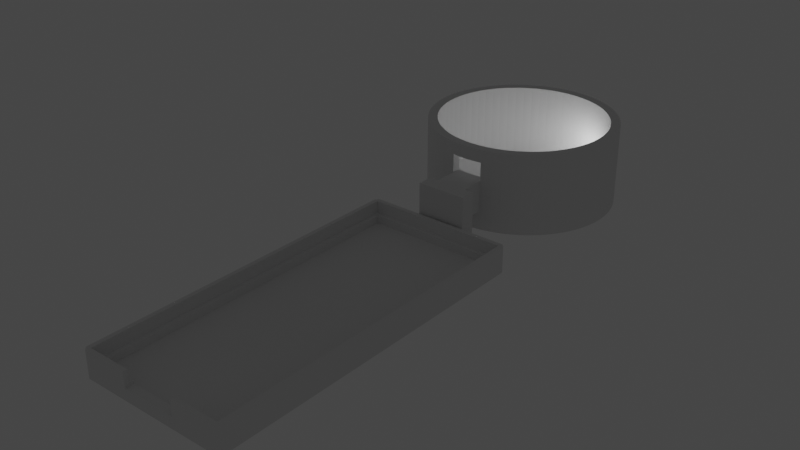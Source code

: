 # Source: caseMeasure.blend  (saved by Blender 4.0.36; exported with 4.5.12 LTS)
import bpy
from mathutils import Matrix  # noqa: F401  (used for matrix-valued properties, if any)

bpy.ops.wm.read_factory_settings(use_empty=True)
scene = bpy.context.scene
scene.name = 'Scene'

# ---- collections
col_collection = bpy.data.collections.new('Collection'); scene.collection.children.link(col_collection)

# ---- world
world_world = bpy.data.worlds.new('World'); scene.world = world_world
world_world.use_nodes = True; world_world.node_tree.nodes.clear()
_N = world_world.node_tree.nodes; _L = world_world.node_tree.links
n0 = _N.new('ShaderNodeOutputWorld'); n0.name = 'World Output'; n0.location = (300, 300)
n1 = _N.new('ShaderNodeBackground'); n1.name = 'Background'; n1.location = (10, 300)
n1.inputs[0].default_value = (0.05088, 0.05088, 0.05088, 1.0)
_L.new(n1.outputs[0], n0.inputs[0])
n0.is_active_output = True
world_world.color = (0.05088, 0.05088, 0.05088)
world_world.use_sun_shadow = False
world_world.sun_shadow_jitter_overblur = 0.0

# ---- cameras
cam_camera = bpy.data.cameras.new('Camera')
cam_camera.clip_end = 100.0
cam_camera.ortho_scale = 7.314

# ---- lights
light_light = bpy.data.lights.new('Light', 'POINT')
light_light.transmission_factor = 0.0
light_light.use_soft_falloff = False
light_light.energy = 1000.0
light_light.shadow_soft_size = 0.1
light_light.shadow_maximum_resolution = 0.006
light_light.use_absolute_resolution = True

# ---- meshes
me_ir_lesekopf_3 = bpy.data.meshes.new('IR_Lesekopf_3')
me_ir_lesekopf_3.from_pydata([(-2.004, -6.165, 1.498), (-2.004, -6.165, 0.0), (-1.928, -6.292, 0.0), (-1.928, -6.292, 1.498), (-1.865, -6.425, 0.0), (-1.865, -6.425, 1.498), (-1.816, -6.564, 0.0), (-1.816, -6.564, 1.498), (3.92, -19.92, 13.0), (5.74, -20.86, 13.0), (5.167, -19.48, 13.0), (-3.92, 5.921, 1.498), (-3.92, 5.921, 13.0), (-5.167, 5.475, 13.0), (-5.167, 5.475, 1.498), (-1.78, -6.707, 0.0), (-1.78, -6.707, 1.498), (10.61, -17.61, 13.0), (9.548, -16.55, 13.0), (9.516, -18.59, 13.0), (-2.634, 6.243, 1.498), (-2.634, 6.243, 13.0), (2.634, -20.24, 13.0), (4.354, -21.35, 13.0), (8.566, -17.44, 13.0), (8.334, -19.47, 13.0), (-1.323, 6.437, 1.498), (-1.323, 6.437, 13.0), (-1.758, -6.853, 0.0), (-1.758, -6.853, 1.498), (1.323, -20.44, 13.0), (1.47, -21.93, 13.0), (0.0, -20.5, 13.0), (7.502, -18.23, 13.0), (7.071, -20.23, 13.0), (0.0, 6.503, 1.498), (0.0, 6.503, 13.0), (2.926, -21.71, 13.0), (0.0, -22.0, 13.0), (-11.23, -14.5, 13.0), (-12.47, -15.33, 13.0), (-10.44, -15.57, 13.0), (4.204, -5.839, 1.498), (4.086, -5.751, 1.498), (4.204, -5.839, 0.0), (-11.91, -13.36, 13.0), (-13.23, -14.07, 13.0), (4.313, -5.938, 0.0), (4.313, -5.938, 1.498), (4.412, -6.047, 0.0), (4.412, -6.047, 1.498), (-12.92, -10.92, 13.0), (-13.86, -12.74, 13.0), (-12.48, -12.17, 13.0), (-13.24, -9.634, 13.0), (-14.35, -11.35, 13.0), (4.5, -6.165, 1.498), (-13.44, -8.323, 13.0), (-14.93, -8.47, 13.0), (2.5, -21.78, 3.003), (2.5, -25.5, 3.003), (1.47, -21.93, 3.003), (-13.5, -7.0, 13.0), (0.0, -22.0, 7.998), (2.5, -25.5, 7.998), (1.47, -21.93, 7.998), (1.47, -21.93, 0.0), (0.0, -22.0, 3.003), (0.0, -22.0, 0.0), (-1.751, -7.0, 0.0), (-1.751, -7.0, 1.498), (0.0, -22.0, 11.0), (1.47, -21.93, 11.0), (-1.758, -7.147, 0.0), (-1.758, -7.147, 1.498), (-12.48, -1.833, 13.0), (-13.86, -1.26, 13.0), (-12.92, -3.08, 13.0), (2.5, -21.78, 7.998), (-11.91, -0.635, 13.0), (-13.23, 0.071, 13.0), (-1.78, -7.293, 0.0), (-1.78, -7.293, 1.498), (2.503, -21.77, 7.998), (-1.816, -7.436, 0.0), (-1.816, -7.436, 1.498), (2.926, -21.71, 0.0), (-1.865, -7.575, 0.0), (-1.865, -7.575, 1.498), (2.503, -21.77, 11.0), (-1.928, -7.708, 0.0), (-1.928, -7.708, 1.498), (-14.71, -9.926, 13.0), (-15.0, -7.0, 13.0), (-13.44, -5.677, 13.0), (-14.93, -5.53, 13.0), (-13.24, -4.366, 13.0), (-14.35, -2.646, 13.0), (-14.71, -4.074, 13.0), (-2.004, -7.835, 0.0), (-2.004, -7.835, 1.498), (4.354, -21.35, 0.0), (-2.092, -7.953, 1.498), (5.74, -20.86, 0.0), (7.071, -20.23, 0.0), (8.334, -19.47, 0.0), (-9.516, -18.59, 13.0), (-8.334, -19.47, 13.0), (-8.566, -17.44, 13.0), (9.516, -18.59, 0.0), (-10.61, -17.61, 13.0), (-9.548, -16.55, 13.0), (-6.365, -18.91, 13.0), (-7.502, -18.23, 13.0), (-7.071, -20.23, 13.0), (-11.6, -16.52, 13.0), (10.61, -17.61, 0.0), (-1.323, -20.44, 13.0), (-1.47, -21.93, 13.0), (-2.634, -20.24, 13.0), (11.6, -16.52, 13.0), (11.6, -16.52, 0.0), (-4.745, -6.853, 1.498), (-4.724, -6.707, 1.498), (-13.44, -5.677, 1.498), (-2.816, -5.562, 0.0), (-2.816, -5.562, 1.498), (-2.959, -5.526, 0.0), (-4.688, -6.564, 1.498), (-13.24, -4.366, 1.498), (-2.677, -5.612, 0.0), (12.47, -15.33, 0.0), (9.548, -16.55, 1.498), (8.566, -17.44, 1.498), (-2.3, -5.839, 0.0), (-2.3, -5.839, 1.498), (-2.418, -5.751, 0.0), (7.502, -18.23, 1.498), (6.365, -18.91, 1.498), (6.365, -18.91, 13.0), (-2.19, -5.938, 0.0), (-4.5, -6.165, 1.498), (-4.412, -6.047, 1.498), (-11.91, -0.635, 1.498), (5.167, -19.48, 1.498), (-2.092, -6.047, 0.0), (-2.092, -6.047, 1.498), (3.92, -19.92, 1.498), (2.634, -20.24, 1.498), (1.323, -20.44, 1.498), (1.323, -20.44, 7.998), (2.503, -20.26, 7.998), (-4.204, -5.839, 1.498), (-4.086, -5.751, 0.0), (-4.086, -5.751, 1.498), (-4.313, -5.938, 1.498), (-11.23, 0.502, 1.498), (2.503, -20.26, 11.0), (1.323, -20.44, 11.0), (-3.959, -5.675, 0.0), (-3.959, -5.675, 1.498), (-3.826, -5.612, 1.498), (-3.826, -5.612, 0.0), (-10.44, 1.566, 1.498), (-3.687, -5.562, 0.0), (-3.687, -5.562, 1.498), (-3.544, -5.526, 1.498), (-3.544, -5.526, 0.0), (-3.399, -5.505, 0.0), (-3.399, -5.505, 1.498), (0.0, -20.5, 7.998), (0.0, -20.5, 1.498), (-3.252, -5.498, 0.0), (-3.252, -5.498, 1.498), (0.0, -20.5, 11.0), (-3.105, -5.505, 1.498), (-3.105, -5.505, 0.0), (-2.19, -8.062, 1.498), (-2.959, -5.526, 1.498), (-2.3, -8.161, 1.498), (3.544, -8.474, 1.498), (3.687, -8.438, 1.498), (3.826, -8.388, 1.498), (3.959, -8.325, 1.498), (10.44, -15.57, 1.498), (4.086, -8.249, 1.498), (-2.677, -5.612, 1.498), (-2.544, -5.675, 0.0), (-2.544, -5.675, 1.498), (-2.418, -5.751, 1.498), (1.758, -6.853, 1.498), (1.78, -6.707, 1.498), (-2.19, -5.938, 1.498), (-13.86, -1.26, 0.0), (-14.35, -2.646, 0.0), (1.751, -7.0, 1.498), (-14.71, -4.074, 0.0), (-14.93, -5.53, 0.0), (-15.0, -7.0, 0.0), (-14.93, -8.47, 0.0), (1.865, -7.575, 1.498), (1.816, -7.436, 1.498), (-14.71, -9.926, 0.0), (-14.35, -11.35, 0.0), (-11.6, -16.52, 0.0), (-13.86, -12.74, 0.0), (-10.61, -17.61, 0.0), (-13.23, -14.07, 0.0), (1.928, -7.708, 1.498), (-9.516, -18.59, 0.0), (-8.334, -19.47, 0.0), (2.004, -7.835, 1.498), (-7.071, -20.23, 0.0), (-12.47, -15.33, 0.0), (2.092, -7.953, 1.498), (-5.74, -20.86, 13.0), (-5.74, -20.86, 0.0), (-4.354, -21.35, 0.0), (-4.354, -21.35, 13.0), (-10.44, -15.57, 1.498), (-9.548, -16.55, 1.498), (-2.926, -21.71, 13.0), (-2.926, -21.71, 0.0), (-11.23, -14.5, 1.498), (-9.548, 2.548, 1.498), (-11.91, -13.36, 1.498), (-8.566, 3.438, 1.498), (-2.5, -21.78, 7.998), (-2.503, -21.77, 7.998), (-2.5, -21.78, 3.003), (-12.48, -12.17, 1.498), (-1.47, -21.93, 0.0), (-1.47, -21.93, 3.003), (-2.503, -21.77, 11.0), (-1.47, -21.93, 11.0), (-12.92, -10.92, 1.498), (-7.502, 4.227, 1.498), (-13.24, -9.634, 1.498), (-2.5, -25.5, 3.003), (-13.44, -8.323, 1.498), (-13.5, -7.0, 1.498), (-1.323, -20.44, 1.498), (-1.323, -20.44, 7.998), (-1.323, -20.44, 11.0), (-12.92, -3.08, 1.498), (11.91, -0.635, 1.498), (-12.48, -1.833, 1.498), (-2.503, -20.26, 7.998), (12.48, -1.833, 1.498), (-2.503, -20.26, 11.0), (-2.634, -20.24, 1.498), (4.575, -6.292, 1.498), (-3.687, -8.438, 1.498), (-3.826, -8.388, 1.498), (-8.566, -17.44, 1.498), (-7.502, -18.23, 1.498), (-3.92, -19.92, 1.498), (-3.92, -19.92, 13.0), (3.687, -5.562, 1.498), (3.826, -5.612, 1.498), (8.566, 3.438, 1.498), (3.252, -5.498, 1.498), (3.92, 5.921, 1.498), (3.105, -5.505, 1.498), (-3.959, -8.325, 1.498), (2.004, -6.165, 1.498), (2.092, -6.047, 1.498), (-5.167, -19.48, 1.498), (-5.167, -19.48, 13.0), (1.816, -6.564, 1.498), (-4.086, -8.249, 1.498), (-6.365, -18.91, 1.498), (-4.313, -8.062, 1.498), (-4.412, -7.953, 1.498), (-4.204, -8.161, 1.498), (-6.365, 4.908, 1.498), (-2.544, -8.325, 1.498), (-2.418, -8.249, 1.498), (-3.252, -8.503, 1.498), (-3.399, -8.495, 1.498), (-3.105, -8.495, 1.498), (-2.959, -8.474, 1.498), (-2.816, -8.438, 1.498), (-2.677, -8.388, 1.498), (-1.47, -21.93, 7.998), (-3.544, -8.474, 1.498), (1.758, -7.147, 1.498), (10.44, 1.566, 1.498), (4.638, -6.425, 1.498), (12.92, -3.08, 1.498), (9.548, 2.548, 1.498), (4.688, -6.564, 1.498), (4.753, -7.0, 1.498), (4.745, -7.147, 1.498), (13.5, -7.0, 1.498), (4.724, -7.293, 1.498), (13.44, -8.323, 1.498), (4.688, -7.436, 1.498), (13.24, -9.634, 1.498), (13.23, 0.071, 13.0), (12.47, 1.334, 0.0), (12.47, 1.334, 13.0), (13.23, 0.071, 0.0), (11.6, 2.516, 13.0), (11.6, 2.516, 0.0), (10.61, 3.607, 0.0), (10.61, 3.607, 13.0), (3.399, -5.505, 1.498), (3.544, -5.526, 1.498), (6.365, 4.908, 1.498), (1.865, -6.425, 1.498), (1.928, -6.292, 1.498), (9.516, 4.595, 13.0), (9.516, 4.595, 0.0), (8.334, 5.472, 0.0), (8.334, 5.472, 13.0), (-4.5, -7.835, 1.498), (-4.745, -7.147, 1.498), (-4.753, -7.0, 1.498), (-4.724, -7.293, 1.498), (-4.688, -7.436, 1.498), (-4.638, -7.575, 1.498), (-4.575, -7.708, 1.498), (-4.638, -6.425, 1.498), (-4.575, -6.292, 1.498), (7.071, 6.229, 13.0), (7.071, 6.229, 0.0), (2.959, -8.474, 1.498), (3.399, -8.495, 1.498), (11.23, -14.5, 1.498), (4.204, -8.161, 1.498), (11.91, -13.36, 1.498), (4.412, -7.953, 1.498), (12.48, -12.17, 1.498), (4.5, -7.835, 1.498), (12.92, -10.92, 1.498), (4.575, -7.708, 1.498), (-3.252, -8.503, 0.0), (-3.399, -8.495, 0.0), (3.252, -8.503, 0.0), (3.105, -8.495, 0.0), (3.105, -8.495, 1.498), (3.252, -8.503, 1.498), (5.74, 6.858, 0.0), (5.74, 6.858, 13.0), (-3.544, -8.474, 0.0), (4.354, 7.354, 0.0), (4.354, 7.354, 13.0), (2.959, -8.474, 0.0), (12.47, -15.33, 13.0), (-3.687, -8.438, 0.0), (2.926, 7.712, 13.0), (2.926, 7.712, 0.0), (2.816, -8.438, 0.0), (2.816, -8.438, 1.498), (1.47, 7.928, 0.0), (1.47, 7.928, 13.0), (-3.826, -8.388, 0.0), (13.23, -14.07, 0.0), (13.23, -14.07, 13.0), (2.677, -8.388, 0.0), (2.677, -8.388, 1.498), (0.0, 8.0, 13.0), (-3.959, -8.325, 0.0), (0.0, 8.0, 0.0), (13.86, -12.74, 0.0), (2.544, -8.325, 0.0), (2.544, -8.325, 1.498), (-4.086, -8.249, 0.0), (1.323, 6.437, 1.498), (1.323, 6.437, 13.0), (13.86, -12.74, 13.0), (2.634, 6.243, 1.498), (2.634, 6.243, 13.0), (14.35, -11.35, 0.0), (14.35, -11.35, 13.0), (2.418, -8.249, 0.0), (2.418, -8.249, 1.498), (-4.204, -8.161, 0.0), (3.92, 5.921, 13.0), (5.167, 5.475, 1.498), (5.167, 5.475, 13.0), (-2.418, -8.249, 0.0), (14.71, -9.926, 13.0), (6.365, 4.908, 13.0), (14.71, -9.926, 0.0), (-2.544, -8.325, 0.0), (7.502, 4.227, 1.498), (7.502, 4.227, 13.0), (8.566, 3.438, 13.0), (14.93, -8.47, 0.0), (14.93, -8.47, 13.0), (-2.677, -8.388, 0.0), (9.548, 2.548, 13.0), (10.44, 1.566, 13.0), (15.0, -7.0, 0.0), (15.0, -7.0, 13.0), (-2.816, -8.438, 0.0), (11.23, 0.502, 1.498), (11.23, 0.502, 13.0), (-2.959, -8.474, 0.0), (14.93, -5.53, 13.0), (14.93, -5.53, 0.0), (-3.105, -8.495, 0.0), (14.71, -4.074, 0.0), (14.71, -4.074, 13.0), (14.35, -2.646, 0.0), (14.35, -2.646, 13.0), (2.959, -5.526, 1.498), (13.86, -1.26, 13.0), (-1.47, 7.928, 0.0), (-1.47, 7.928, 13.0), (13.86, -1.26, 0.0), (-2.926, 7.712, 13.0), (-2.926, 7.712, 0.0), (-4.354, 7.354, 0.0), (-4.354, 7.354, 13.0), (-5.74, 6.858, 13.0), (-5.74, 6.858, 0.0), (-4.575, -7.708, 0.0), (-4.5, -7.835, 0.0), (-7.071, 6.229, 13.0), (11.91, -0.635, 13.0), (-7.071, 6.229, 0.0), (-4.638, -7.575, 0.0), (12.48, -1.833, 13.0), (-8.334, 5.472, 13.0), (-8.334, 5.472, 0.0), (12.92, -3.08, 13.0), (13.24, -4.366, 1.498), (13.24, -4.366, 13.0), (-9.516, 4.595, 13.0), (-9.516, 4.595, 0.0), (13.44, -5.677, 1.498), (13.44, -5.677, 13.0), (-10.61, 3.607, 13.0), (13.5, -7.0, 13.0), (-10.61, 3.607, 0.0), (13.44, -8.323, 13.0), (-11.6, 2.516, 0.0), (-11.6, 2.516, 13.0), (13.24, -9.634, 13.0), (12.92, -10.92, 13.0), (-12.47, 1.334, 0.0), (-12.47, 1.334, 13.0), (12.48, -12.17, 13.0), (11.91, -13.36, 13.0), (-13.23, 0.071, 0.0), (11.23, -14.5, 13.0), (10.44, -15.57, 13.0), (-11.23, 0.502, 13.0), (-10.44, 1.566, 13.0), (-9.548, 2.548, 13.0), (-8.566, 3.438, 13.0), (-7.502, 4.227, 13.0), (-6.365, 4.908, 13.0), (-4.313, -8.062, 0.0), (-4.412, -7.953, 0.0), (2.3, -8.161, 1.498), (1.78, -7.293, 1.498), (-4.688, -7.436, 0.0), (-4.724, -7.293, 0.0), (-4.745, -7.147, 0.0), (-4.753, -7.0, 0.0), (-4.745, -6.853, 0.0), (-4.724, -6.707, 0.0), (-4.688, -6.564, 0.0), (-4.638, -6.425, 0.0), (-4.575, -6.292, 0.0), (4.0, -25.5, 0.0), (4.0, -25.5, 3.003), (4.0, -28.0, 0.0), (4.0, -28.0, 7.998), (4.0, -25.5, 7.998), (4.0, -25.5, 3.003), (-4.0, -25.5, 0.0), (-4.0, -28.0, 0.0), (-4.0, -25.5, 3.003), (-4.0, -28.0, 7.998), (-4.5, -6.165, 0.0), (-4.0, -25.5, 3.003), (-4.0, -25.5, 7.998), (-2.5, -25.5, 7.998), (-4.412, -6.047, 0.0), (-4.313, -5.938, 0.0), (-4.204, -5.839, 0.0), (-2.092, -7.953, 0.0), (-2.19, -8.062, 0.0), (3.687, -5.562, 0.0), (3.544, -5.526, 0.0), (3.399, -5.505, 0.0), (3.826, -5.612, 0.0), (3.959, -5.675, 0.0), (4.086, -5.751, 0.0), (-2.3, -8.161, 0.0), (2.19, -5.938, 1.498), (2.544, -5.675, 0.0), (2.677, -5.612, 0.0), (3.826, -8.388, 0.0), (3.687, -8.438, 0.0), (2.19, -8.062, 1.498), (3.544, -8.474, 0.0), (1.928, -7.708, 0.0), (2.004, -7.835, 0.0), (0.0, -8.503, 0.0), (4.412, -7.953, 0.0), (4.5, -7.835, 0.0), (2.3, -5.839, 1.498), (2.418, -5.751, 1.498), (2.544, -5.675, 1.498), (2.677, -5.612, 1.498), (4.313, -8.062, 0.0), (4.204, -8.161, 0.0), (4.086, -8.249, 0.0), (2.092, -7.953, 0.0), (3.959, -8.325, 0.0), (1.816, -7.436, 0.0), (1.865, -7.575, 0.0), (1.78, -7.293, 0.0), (2.816, -5.562, 1.498), (3.399, -8.495, 0.0), (1.758, -7.147, 0.0), (2.3, -8.161, 0.0), (2.19, -8.062, 0.0), (3.959, -5.675, 1.498), (1.928, -6.292, 0.0), (2.004, -6.165, 0.0), (1.751, -7.0, 0.0), (1.758, -6.853, 0.0), (2.092, -6.047, 0.0), (2.19, -5.938, 0.0), (1.78, -6.707, 0.0), (1.816, -6.564, 0.0), (2.3, -5.839, 0.0), (2.418, -5.751, 0.0), (1.865, -6.425, 0.0), (2.816, -5.562, 0.0), (2.959, -5.526, 0.0), (4.638, -7.575, 1.498), (3.252, -5.498, 0.0), (4.313, -8.062, 1.498), (4.745, -6.853, 0.0), (4.638, -7.575, 0.0), (4.575, -7.708, 0.0), (4.724, -6.707, 1.498), (4.5, -6.165, 0.0), (4.745, -6.853, 1.498), (4.638, -6.425, 0.0), (4.688, -6.564, 0.0), (3.105, -5.505, 0.0), (4.575, -6.292, 0.0), (4.753, -7.0, 0.0), (4.745, -7.147, 0.0), (4.724, -7.293, 0.0), (4.688, -7.436, 0.0), (4.724, -6.707, 0.0)], [], [(0, 1, 2), (0, 2, 3), (3, 2, 4), (3, 4, 5), (5, 4, 6), (5, 6, 7), (8, 9, 10), (11, 12, 13), (11, 13, 14), (7, 6, 15), (7, 15, 16), (17, 18, 19), (20, 21, 12), (20, 12, 11), (22, 23, 8), (19, 24, 25), (26, 27, 21), (26, 21, 20), (16, 15, 28), (16, 28, 29), (30, 31, 22), (32, 31, 30), (25, 33, 34), (34, 10, 9), (35, 36, 27), (35, 27, 26), (37, 23, 22), (38, 31, 32), (37, 22, 31), (9, 8, 23), (39, 40, 41), (42, 43, 44), (45, 46, 39), (47, 48, 42), (47, 42, 44), (48, 47, 49), (48, 49, 50), (51, 52, 53), (53, 46, 45), (54, 55, 51), (49, 56, 50), (57, 58, 54), (40, 39, 46), (59, 60, 61), (62, 58, 57), (63, 64, 65), (66, 61, 67), (66, 67, 68), (29, 28, 69), (29, 69, 70), (38, 71, 72), (38, 72, 31), (70, 69, 73), (70, 73, 74), (75, 76, 77), (64, 59, 78), (79, 80, 75), (78, 65, 64), (74, 73, 81), (74, 81, 82), (83, 78, 59), (82, 81, 84), (82, 84, 85), (66, 86, 59), (66, 59, 61), (85, 84, 87), (85, 87, 88), (37, 31, 89), (72, 89, 31), (89, 83, 37), (88, 87, 90), (88, 90, 91), (55, 54, 92), (58, 92, 54), (52, 51, 55), (46, 53, 52), (93, 58, 62), (94, 95, 62), (96, 95, 94), (77, 97, 96), (97, 77, 76), (97, 98, 96), (95, 96, 98), (93, 62, 95), (91, 90, 99), (91, 99, 100), (83, 59, 86), (86, 37, 83), (23, 86, 101), (37, 86, 23), (100, 99, 102), (101, 103, 9), (101, 9, 23), (104, 34, 103), (103, 34, 9), (104, 105, 34), (25, 34, 105), (25, 105, 19), (106, 107, 108), (109, 19, 105), (110, 106, 111), (109, 17, 19), (112, 113, 114), (41, 115, 111), (110, 111, 115), (115, 41, 40), (108, 111, 106), (113, 108, 107), (114, 113, 107), (116, 17, 109), (117, 118, 32), (38, 32, 118), (119, 118, 117), (17, 116, 120), (121, 120, 116), (122, 123, 124), (125, 126, 127), (123, 128, 129), (130, 126, 125), (120, 121, 131), (18, 132, 133), (18, 133, 24), (134, 135, 136), (24, 133, 137), (24, 137, 33), (33, 137, 138), (33, 138, 139), (140, 135, 134), (141, 142, 143), (139, 138, 144), (139, 144, 10), (140, 145, 146), (147, 8, 10), (147, 10, 144), (148, 22, 8), (148, 8, 147), (149, 150, 151), (149, 151, 148), (152, 153, 154), (142, 155, 156), (156, 143, 142), (157, 158, 30), (159, 160, 154), (159, 154, 153), (157, 22, 151), (30, 22, 157), (148, 151, 22), (160, 159, 161), (162, 161, 159), (163, 156, 152), (164, 165, 161), (164, 161, 162), (152, 154, 163), (165, 164, 166), (167, 166, 164), (168, 169, 166), (168, 166, 167), (170, 150, 149), (170, 149, 171), (172, 173, 168), (169, 168, 173), (30, 158, 174), (30, 174, 32), (155, 152, 156), (170, 65, 150), (173, 172, 175), (176, 175, 172), (89, 72, 158), (157, 89, 158), (127, 175, 176), (177, 171, 102), (89, 157, 151), (175, 127, 178), (126, 178, 127), (179, 171, 177), (138, 137, 180), (181, 180, 137), (137, 133, 181), (182, 181, 133), (183, 182, 133), (132, 183, 133), (184, 185, 132), (130, 186, 126), (150, 78, 151), (63, 65, 170), (65, 78, 150), (83, 151, 78), (187, 188, 186), (187, 186, 130), (71, 174, 72), (174, 158, 72), (188, 187, 189), (136, 189, 187), (151, 83, 89), (190, 191, 16), (135, 189, 136), (140, 192, 135), (80, 193, 76), (192, 140, 146), (193, 194, 97), (193, 97, 76), (195, 190, 29), (16, 29, 190), (194, 196, 98), (194, 98, 97), (196, 197, 95), (196, 95, 98), (197, 198, 93), (197, 93, 95), (145, 1, 0), (146, 145, 0), (93, 198, 199), (93, 199, 58), (29, 70, 195), (200, 201, 85), (199, 202, 92), (199, 92, 58), (202, 203, 55), (202, 55, 92), (204, 110, 115), (203, 205, 52), (203, 52, 55), (110, 204, 206), (46, 52, 207), (208, 200, 88), (209, 106, 110), (209, 110, 206), (106, 210, 107), (205, 207, 52), (211, 208, 91), (106, 209, 210), (46, 207, 40), (210, 212, 114), (210, 114, 107), (91, 100, 211), (213, 40, 207), (214, 211, 100), (114, 212, 215), (216, 215, 212), (204, 115, 40), (217, 218, 215), (217, 215, 216), (100, 102, 214), (40, 213, 204), (171, 214, 102), (219, 41, 220), (221, 218, 217), (222, 221, 217), (223, 39, 41), (223, 41, 219), (224, 163, 154), (225, 45, 39), (225, 39, 223), (161, 226, 160), (227, 228, 229), (221, 222, 228), (230, 53, 45), (230, 45, 225), (231, 232, 229), (231, 229, 222), (165, 226, 161), (160, 224, 154), (118, 233, 234), (235, 51, 53), (235, 53, 230), (118, 221, 233), (166, 236, 165), (233, 221, 228), (229, 228, 222), (237, 54, 51), (237, 51, 235), (60, 238, 67), (173, 175, 11), (239, 57, 54), (239, 54, 237), (68, 67, 232), (68, 232, 231), (20, 11, 175), (57, 239, 240), (57, 240, 62), (234, 71, 38), (234, 38, 118), (124, 94, 62), (124, 62, 240), (171, 241, 242), (171, 242, 170), (129, 96, 94), (129, 94, 124), (174, 243, 117), (174, 117, 32), (244, 77, 96), (244, 96, 129), (50, 56, 245), (246, 75, 77), (246, 77, 244), (247, 242, 241), (248, 245, 56), (117, 243, 249), (143, 79, 75), (143, 75, 246), (250, 119, 247), (241, 250, 247), (249, 247, 119), (117, 249, 119), (188, 26, 186), (56, 251, 248), (174, 234, 243), (252, 253, 254), (254, 255, 252), (119, 250, 256), (119, 256, 257), (258, 259, 260), (261, 262, 263), (253, 264, 254), (265, 266, 146), (257, 256, 267), (257, 267, 268), (220, 254, 264), (5, 7, 269), (192, 26, 135), (249, 228, 247), (264, 270, 220), (268, 267, 271), (268, 271, 112), (112, 271, 255), (112, 255, 113), (7, 16, 191), (113, 255, 254), (113, 254, 108), (108, 254, 220), (108, 220, 111), (272, 273, 223), (270, 274, 219), (220, 41, 111), (175, 178, 20), (26, 20, 178), (126, 26, 178), (186, 26, 126), (189, 26, 188), (135, 26, 189), (169, 275, 166), (276, 171, 277), (179, 277, 171), (267, 256, 278), (278, 279, 267), (280, 278, 256), (256, 250, 280), (241, 281, 250), (171, 282, 241), (281, 280, 250), (283, 282, 171), (284, 242, 227), (63, 170, 284), (170, 242, 284), (227, 242, 247), (228, 227, 247), (85, 88, 200), (276, 283, 171), (279, 285, 271), (286, 195, 70), (249, 243, 233), (234, 233, 243), (234, 174, 71), (282, 281, 241), (228, 249, 233), (257, 218, 119), (268, 215, 257), (112, 114, 268), (215, 268, 114), (218, 257, 215), (221, 119, 218), (118, 119, 221), (219, 220, 270), (271, 267, 279), (255, 271, 285), (43, 42, 287), (251, 288, 289), (287, 290, 43), (288, 291, 289), (292, 293, 294), (295, 296, 293), (297, 298, 295), (294, 293, 296), (285, 252, 255), (299, 300, 301), (302, 300, 299), (303, 301, 304), (300, 304, 301), (304, 305, 306), (304, 306, 303), (307, 308, 309), (310, 311, 3), (191, 269, 7), (305, 312, 306), (305, 313, 312), (312, 314, 315), (313, 314, 312), (230, 225, 316), (225, 223, 273), (317, 318, 240), (240, 239, 317), (319, 317, 239), (239, 237, 319), (320, 319, 237), (237, 235, 320), (321, 320, 235), (219, 274, 223), (274, 272, 223), (230, 322, 235), (318, 122, 240), (129, 124, 123), (244, 129, 128), (128, 323, 244), (323, 324, 244), (246, 244, 324), (325, 315, 314), (322, 230, 316), (314, 326, 325), (321, 235, 322), (273, 316, 225), (149, 148, 327), (180, 328, 138), (329, 330, 184), (331, 332, 329), (333, 334, 331), (335, 336, 333), (298, 297, 335), (183, 132, 185), (296, 295, 298), (337, 338, 279), (337, 279, 278), (124, 240, 122), (339, 340, 341), (339, 341, 342), (326, 343, 344), (344, 325, 326), (279, 338, 345), (279, 345, 285), (224, 160, 226), (324, 141, 246), (143, 246, 141), (3, 5, 310), (226, 165, 236), (11, 14, 173), (169, 173, 14), (275, 169, 14), (236, 166, 275), (344, 346, 347), (343, 346, 344), (341, 340, 348), (341, 348, 327), (131, 349, 120), (285, 345, 350), (285, 350, 252), (346, 351, 347), (351, 346, 352), (327, 348, 353), (327, 353, 354), (351, 355, 356), (252, 350, 357), (252, 357, 253), (131, 358, 359), (131, 359, 349), (352, 355, 351), (354, 353, 360), (354, 360, 361), (355, 362, 356), (253, 357, 363), (253, 363, 264), (355, 364, 362), (358, 365, 359), (361, 360, 366), (361, 366, 367), (264, 363, 368), (264, 368, 270), (369, 370, 36), (369, 36, 35), (371, 359, 365), (372, 373, 370), (372, 370, 369), (371, 374, 375), (367, 366, 376), (367, 376, 377), (270, 368, 378), (262, 379, 373), (262, 373, 372), (365, 374, 371), (380, 381, 379), (380, 379, 262), (179, 382, 277), (374, 383, 375), (309, 384, 381), (309, 381, 380), (374, 385, 383), (277, 382, 386), (277, 386, 276), (387, 388, 384), (387, 384, 309), (260, 389, 388), (260, 388, 387), (383, 390, 391), (276, 386, 392), (276, 392, 283), (290, 393, 389), (290, 389, 260), (385, 390, 383), (287, 394, 393), (287, 393, 290), (391, 395, 396), (283, 392, 397), (283, 397, 282), (390, 395, 391), (398, 399, 394), (398, 394, 287), (282, 397, 400), (282, 400, 281), (395, 401, 396), (402, 401, 395), (281, 400, 403), (281, 403, 280), (404, 405, 401), (404, 401, 402), (280, 403, 337), (280, 337, 278), (405, 406, 407), (405, 404, 406), (260, 387, 258), (308, 258, 387), (387, 309, 308), (309, 380, 307), (380, 262, 261), (262, 372, 263), (369, 408, 372), (406, 409, 407), (362, 410, 411), (364, 410, 362), (412, 409, 406), (413, 411, 414), (410, 414, 411), (414, 415, 416), (414, 416, 413), (415, 417, 416), (415, 418, 417), (299, 409, 412), (412, 302, 299), (419, 322, 420), (417, 418, 421), (245, 422, 398), (399, 398, 422), (423, 421, 418), (424, 322, 419), (422, 245, 248), (422, 248, 425), (426, 421, 423), (423, 427, 426), (425, 248, 289), (425, 289, 428), (428, 289, 429), (428, 429, 430), (431, 426, 432), (427, 432, 426), (430, 429, 433), (430, 433, 434), (431, 432, 435), (434, 433, 294), (434, 294, 436), (437, 435, 432), (296, 438, 436), (296, 436, 294), (437, 439, 435), (440, 435, 439), (438, 296, 441), (298, 441, 296), (335, 442, 441), (335, 441, 298), (440, 443, 444), (439, 443, 440), (333, 445, 442), (333, 442, 335), (331, 446, 445), (331, 445, 333), (443, 447, 80), (443, 80, 444), (329, 448, 446), (329, 446, 331), (447, 193, 80), (184, 449, 448), (184, 448, 329), (79, 143, 450), (156, 450, 143), (449, 184, 18), (132, 18, 184), (163, 451, 450), (163, 450, 156), (224, 452, 451), (224, 451, 163), (226, 453, 452), (226, 452, 224), (236, 454, 453), (236, 453, 226), (275, 455, 454), (275, 454, 236), (270, 378, 274), (171, 149, 354), (327, 354, 149), (14, 13, 455), (14, 455, 275), (361, 171, 354), (456, 272, 378), (274, 378, 272), (367, 171, 361), (457, 273, 272), (457, 272, 456), (377, 458, 171), (273, 457, 316), (420, 316, 457), (322, 316, 420), (201, 459, 82), (367, 377, 171), (424, 321, 322), (460, 320, 321), (460, 321, 424), (144, 138, 328), (320, 460, 319), (461, 319, 460), (328, 342, 144), (461, 462, 319), (147, 144, 342), (319, 462, 317), (317, 462, 463), (317, 463, 318), (148, 147, 341), (342, 341, 147), (341, 327, 148), (318, 463, 122), (464, 122, 463), (122, 464, 123), (465, 123, 464), (82, 85, 201), (466, 128, 123), (466, 123, 465), (128, 466, 323), (467, 323, 466), (468, 324, 323), (468, 323, 467), (74, 82, 459), (469, 470, 471), (471, 470, 472), (473, 472, 470), (473, 470, 474), (475, 476, 477), (478, 477, 476), (324, 468, 141), (479, 141, 468), (480, 477, 481), (478, 481, 477), (471, 476, 475), (471, 475, 469), (471, 478, 476), (472, 478, 471), (141, 479, 142), (64, 60, 59), (70, 74, 286), (482, 227, 229), (482, 229, 238), (483, 142, 479), (459, 286, 74), (269, 310, 5), (67, 61, 60), (232, 67, 238), (229, 232, 238), (484, 155, 142), (484, 142, 483), (284, 482, 63), (227, 482, 284), (64, 63, 482), (485, 152, 155), (485, 155, 484), (64, 473, 474), (64, 474, 60), (481, 482, 238), (481, 238, 480), (311, 265, 0), (0, 3, 311), (477, 470, 469), (477, 469, 475), (477, 238, 470), (480, 238, 477), (238, 60, 470), (474, 470, 60), (153, 152, 485), (472, 64, 478), (473, 64, 472), (64, 482, 478), (481, 478, 482), (146, 0, 265), (102, 99, 486), (102, 486, 487), (102, 487, 177), (488, 489, 326), (489, 490, 326), (326, 314, 488), (491, 488, 314), (314, 313, 491), (492, 491, 313), (305, 492, 313), (304, 493, 305), (26, 192, 266), (177, 487, 494), (177, 494, 179), (266, 495, 26), (192, 146, 266), (179, 494, 382), (443, 483, 447), (439, 484, 443), (437, 153, 439), (432, 159, 437), (427, 162, 432), (423, 164, 427), (418, 168, 423), (410, 496, 414), (364, 497, 410), (167, 423, 168), (109, 105, 498), (499, 498, 105), (500, 171, 458), (501, 499, 104), (88, 91, 208), (502, 503, 504), (366, 360, 103), (500, 214, 171), (505, 506, 358), (507, 508, 26), (509, 510, 26), (358, 131, 505), (511, 505, 131), (495, 507, 26), (512, 511, 121), (513, 512, 121), (508, 509, 26), (514, 504, 503), (185, 513, 515), (185, 515, 183), (183, 515, 498), (183, 498, 182), (182, 498, 499), (182, 499, 181), (35, 26, 510), (516, 517, 504), (502, 504, 517), (518, 516, 504), (181, 499, 501), (181, 501, 180), (510, 519, 35), (504, 81, 518), (180, 501, 520), (180, 520, 328), (81, 73, 521), (328, 520, 339), (328, 339, 342), (408, 369, 519), (503, 211, 514), (369, 35, 519), (263, 372, 408), (502, 208, 211), (502, 211, 503), (517, 200, 208), (517, 208, 502), (307, 380, 261), (504, 522, 376), (516, 201, 200), (516, 200, 517), (523, 522, 504), (518, 459, 201), (518, 201, 516), (514, 523, 504), (259, 524, 260), (521, 286, 459), (521, 459, 518), (525, 2, 526), (290, 260, 524), (286, 521, 527), (286, 527, 195), (398, 287, 42), (528, 190, 195), (528, 195, 527), (526, 415, 529), (42, 48, 398), (524, 43, 290), (529, 415, 530), (531, 191, 190), (531, 190, 528), (48, 50, 398), (532, 269, 191), (532, 191, 531), (530, 415, 533), (533, 415, 534), (534, 415, 496), (535, 310, 269), (535, 269, 532), (245, 398, 50), (496, 410, 497), (525, 311, 310), (525, 310, 535), (536, 497, 364), (364, 355, 536), (526, 265, 311), (526, 311, 525), (537, 536, 355), (526, 266, 265), (538, 335, 297), (377, 376, 458), (522, 458, 376), (523, 500, 458), (523, 458, 522), (514, 214, 500), (514, 500, 523), (346, 343, 539), (68, 231, 397), (514, 211, 214), (332, 331, 334), (336, 335, 538), (492, 305, 493), (529, 266, 526), (540, 329, 332), (330, 329, 540), (334, 333, 336), (402, 395, 541), (530, 266, 529), (185, 184, 330), (374, 365, 542), (289, 248, 251), (543, 542, 365), (506, 543, 365), (365, 358, 506), (497, 510, 496), (510, 497, 536), (291, 544, 429), (302, 412, 545), (544, 546, 433), (429, 289, 291), (294, 433, 546), (412, 406, 547), (548, 547, 406), (549, 263, 537), (433, 429, 544), (292, 294, 546), (302, 49, 300), (44, 304, 47), (493, 304, 44), (547, 550, 412), (49, 302, 545), (47, 300, 49), (550, 545, 412), (488, 258, 489), (300, 47, 304), (490, 539, 343), (343, 326, 490), (539, 549, 346), (352, 346, 549), (549, 537, 352), (355, 352, 537), (258, 488, 491), (492, 524, 491), (551, 541, 395), (395, 390, 552), (552, 551, 395), (390, 385, 553), (131, 121, 511), (553, 552, 390), (542, 554, 374), (385, 374, 554), (554, 553, 385), (541, 555, 402), (404, 402, 555), (555, 548, 404), (406, 404, 548), (524, 492, 43), (493, 43, 492), (493, 44, 43), (535, 2, 525), (532, 4, 535), (73, 69, 527), (527, 521, 73), (521, 518, 81), (531, 6, 532), (530, 495, 266), (348, 340, 103), (104, 103, 520), (116, 109, 515), (515, 513, 116), (121, 116, 513), (498, 515, 109), (105, 104, 499), (520, 501, 104), (339, 520, 103), (533, 507, 495), (533, 495, 530), (353, 348, 103), (340, 339, 103), (360, 353, 103), (376, 366, 103), (507, 533, 508), (534, 508, 533), (66, 68, 392), (392, 386, 66), (496, 509, 508), (496, 508, 534), (510, 509, 496), (536, 519, 510), (519, 536, 408), (537, 408, 536), (217, 216, 337), (263, 408, 537), (368, 204, 378), (357, 209, 363), (263, 549, 539), (263, 539, 261), (382, 494, 103), (490, 307, 261), (490, 261, 539), (307, 490, 308), (489, 308, 490), (258, 308, 489), (491, 259, 258), (524, 259, 491), (378, 204, 456), (204, 213, 456), (457, 456, 213), (213, 207, 457), (553, 554, 297), (420, 457, 207), (297, 554, 542), (207, 205, 420), (419, 420, 205), (542, 543, 336), (424, 419, 205), (205, 203, 424), (336, 543, 506), (506, 505, 332), (511, 540, 505), (332, 505, 540), (540, 511, 512), (185, 512, 513), (464, 463, 198), (545, 56, 49), (479, 447, 483), (550, 56, 545), (547, 288, 550), (548, 291, 288), (548, 288, 547), (291, 548, 555), (483, 443, 484), (541, 546, 555), (292, 546, 541), (292, 541, 551), (292, 551, 293), (552, 293, 551), (485, 439, 153), (484, 439, 485), (293, 552, 553), (293, 553, 295), (295, 553, 297), (297, 542, 538), (486, 504, 487), (538, 542, 336), (336, 506, 334), (504, 103, 487), (494, 487, 103), (334, 506, 332), (512, 330, 540), (330, 512, 185), (1, 145, 526), (2, 1, 526), (550, 251, 56), (251, 550, 288), (291, 555, 544), (6, 531, 15), (15, 531, 28), (544, 555, 546), (81, 504, 84), (87, 504, 90), (99, 504, 486), (90, 504, 99), (153, 437, 159), (162, 427, 164), (159, 432, 162), (164, 423, 167), (187, 130, 415), (134, 136, 415), (136, 187, 415), (415, 526, 140), (134, 415, 140), (2, 535, 4), (145, 140, 526), (415, 130, 125), (125, 127, 415), (415, 127, 176), (415, 176, 172), (168, 418, 172), (101, 86, 386), (386, 382, 101), (103, 101, 382), (504, 376, 103), (87, 84, 504), (528, 527, 69), (69, 28, 528), (531, 528, 28), (4, 532, 6), (414, 496, 415), (363, 206, 368), (337, 403, 217), (222, 217, 403), (403, 400, 222), (231, 222, 400), (400, 397, 231), (397, 392, 68), (466, 194, 467), (463, 462, 198), (415, 172, 418), (199, 198, 462), (468, 193, 479), (462, 461, 199), (202, 199, 461), (461, 460, 202), (203, 202, 460), (460, 424, 203), (216, 212, 338), (467, 193, 468), (447, 479, 193), (198, 197, 464), (465, 464, 197), (197, 196, 465), (466, 465, 196), (194, 466, 196), (193, 467, 194), (209, 357, 210), (204, 368, 206), (86, 66, 386), (206, 363, 209), (338, 337, 216), (350, 210, 357), (345, 338, 212), (350, 345, 212), (210, 350, 212), (381, 344, 379), (388, 325, 384), (393, 312, 389), (389, 315, 388), (301, 303, 394), (344, 381, 325), (325, 388, 315), (399, 301, 394), (399, 422, 299), (301, 399, 299), (393, 394, 303), (303, 306, 393), (312, 393, 306), (315, 389, 312), (370, 356, 36), (362, 36, 356), (356, 370, 373), (379, 347, 373), (384, 325, 381), (356, 373, 351), (347, 379, 344), (351, 373, 347), (451, 444, 450), (444, 80, 450), (435, 440, 452), (453, 431, 452), (454, 426, 453), (79, 450, 80), (76, 75, 80), (455, 421, 454), (13, 421, 455), (451, 452, 440), (444, 451, 440), (12, 417, 13), (21, 416, 12), (435, 452, 431), (27, 411, 21), (421, 426, 454), (431, 453, 426), (36, 411, 27), (416, 21, 413), (411, 413, 21), (417, 12, 416), (421, 13, 417), (362, 411, 36), (409, 299, 425), (428, 409, 425), (430, 407, 428), (422, 425, 299), (434, 401, 430), (436, 401, 434), (445, 371, 442), (446, 359, 445), (120, 349, 449), (446, 448, 359), (17, 120, 18), (448, 449, 349), (359, 448, 349), (407, 430, 405), (401, 405, 430), (409, 428, 407), (396, 401, 436), (438, 391, 436), (441, 391, 438), (442, 375, 441), (371, 445, 359), (371, 375, 442), (383, 441, 375), (391, 441, 383), (396, 436, 391), (33, 25, 24), (24, 19, 18), (139, 34, 33), (10, 34, 139), (449, 18, 120)])
me_ir_lesekopf_3.update()
me_picoboxbottom_001 = bpy.data.meshes.new('picoBoxBottom.001')
me_picoboxbottom_001.from_pydata([(-26.6, 12.0, 3.2), (-26.6, 12.0, -1.0), (-27.1, 11.5, 3.2), (-27.1, 11.5, -1.0), (-27.1, -11.5, -1.0), (-27.1, -11.5, 3.2), (26.6, 12.0, -1.0), (27.1, 11.5, -1.0), (27.1, -11.5, -1.0), (-26.6, -12.0, -1.0), (26.6, -12.0, -1.0), (-26.6, -12.0, 3.2), (26.6, -12.0, 3.2), (26.6, 12.0, 3.2), (27.1, 11.5, 3.2), (27.1, -11.5, 3.2), (-26.4, 11.3, 3.2), (26.4, 11.3, 3.2), (27.1, 4.197, 3.2), (26.4, 4.197, 3.2), (-26.4, -11.3, 3.2), (26.4, -11.3, 3.2), (27.1, -4.303, 3.2), (26.4, -4.303, 3.2), (-26.4, 11.3, 1.2), (26.4, 11.3, 1.2), (-26.4, -11.3, 1.2), (26.4, -11.3, 1.2), (26.4, -4.303, 1.2), (26.4, 4.197, 1.2), (25.7, -10.6, 1.2), (-25.7, -10.6, 1.2), (-25.7, 10.6, 1.2), (25.7, 10.6, 1.2), (25.7, 4.197, 1.2), (25.7, -4.303, 1.2), (25.7, -4.303, 0.8), (27.1, -4.303, 0.8), (25.7, 4.197, 0.8), (27.1, 4.197, 0.8), (25.7, -10.6, 0.0), (25.7, 10.6, 0.0), (-25.7, -10.6, 0.0), (-25.7, 10.6, 0.0)], [], [(0, 1, 2), (2, 1, 3), (3, 4, 2), (2, 4, 5), (1, 6, 3), (3, 6, 7), (3, 7, 4), (4, 7, 8), (4, 8, 9), (9, 8, 10), (5, 4, 11), (11, 4, 9), (9, 10, 11), (11, 10, 12), (6, 13, 7), (7, 13, 14), (0, 13, 1), (1, 13, 6), (12, 10, 15), (15, 10, 8), (2, 16, 0), (0, 16, 17), (0, 17, 13), (13, 17, 14), (14, 17, 18), (18, 17, 19), (2, 5, 16), (16, 5, 20), (20, 5, 11), (20, 11, 12), (20, 12, 21), (21, 12, 15), (21, 15, 22), (22, 23, 21), (24, 25, 16), (16, 25, 17), (26, 24, 20), (20, 24, 16), (27, 26, 21), (21, 26, 20), (28, 27, 23), (23, 27, 21), (25, 29, 17), (17, 29, 19), (28, 30, 27), (27, 30, 31), (27, 31, 26), (26, 31, 32), (26, 32, 24), (24, 32, 33), (24, 33, 25), (25, 33, 29), (29, 33, 34), (28, 35, 30), (35, 28, 36), (36, 28, 37), (37, 28, 22), (22, 28, 23), (34, 38, 29), (29, 38, 39), (29, 39, 18), (18, 19, 29), (39, 38, 37), (37, 38, 36), (35, 36, 30), (30, 36, 40), (40, 36, 38), (40, 38, 41), (41, 38, 33), (33, 38, 34), (40, 42, 30), (30, 42, 31), (42, 43, 31), (31, 43, 32), (43, 41, 32), (32, 41, 33), (41, 43, 40), (40, 43, 42), (8, 7, 39), (39, 7, 14), (39, 14, 18), (39, 37, 8), (8, 37, 15), (15, 37, 22)])
me_picoboxbottom_001.update()

# ---- objects
ob_camera = bpy.data.objects.new('Camera', cam_camera)
ob_light = bpy.data.objects.new('Light', light_light)
ob_ir_lesekopf_3 = bpy.data.objects.new('IR_Lesekopf_3', me_ir_lesekopf_3)
ob_picoboxbottom = bpy.data.objects.new('picoBoxBottom', me_picoboxbottom_001)

# ---- transforms, parenting, visibility, modifiers, constraints
ob_camera.location = (7.359, -6.926, 4.946)
ob_camera.rotation_euler = (1.109, 0.0, 0.8149)
ob_camera.lock_rotations_4d = False
ob_camera.empty_display_type = 'ARROWS'
ob_camera.color = (0.0, 0.0, 0.0, 0.0)
ob_camera.display_type = 'WIRE'
ob_camera.lineart.crease_threshold = 0.0
ob_light.location = (4.076, 1.005, 5.904)
ob_light.rotation_euler = (0.6503, 0.05522, 1.866)
ob_light.lock_rotations_4d = False
ob_light.empty_display_type = 'ARROWS'
ob_light.color = (0.0, 0.0, 0.0, 0.0)
ob_light.lineart.crease_threshold = 0.0
ob_ir_lesekopf_3.location = (0.0, 0.0, 0.0)
ob_picoboxbottom.location = (0.0, -55.56, 0.0)
ob_picoboxbottom.rotation_euler = (0.0, -0.0, 4.712)

# ---- collection membership
col_collection.objects.link(ob_camera)
col_collection.objects.link(ob_light)
col_collection.objects.link(ob_ir_lesekopf_3)
col_collection.objects.link(ob_picoboxbottom)

# ---- scene / render settings (as saved in the file)
scene.frame_start = 1; scene.frame_end = 250; scene.frame_set(1)
scene.render.engine = 'BLENDER_EEVEE_NEXT'
scene.cycles.sampling_pattern = 'TABULATED_SOBOL'
scene.view_settings.view_transform = 'Filmic'
bpy.context.view_layer.update()

# ---- added for rendering (the .blend has no active camera): camera
cam_auto = bpy.data.cameras.new('AutoCamera')
cam_auto.lens = 50.0
cam_auto.sensor_width = 36.0
cam_auto.clip_end = 1567.15
ob_auto_camera = bpy.data.objects.new('AutoCamera', cam_auto)
scene.collection.objects.link(ob_auto_camera)
ob_auto_camera.location = (89.2968, -144.485, 77.4375)
ob_auto_camera.rotation_euler = (1.09748, -7.21219e-08, 0.694738)
scene.camera = ob_auto_camera
bpy.context.view_layer.update()
